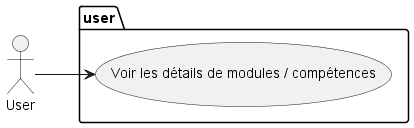

The diagram above was rendered by PlantUML. Its source (embedded in the PNG):
@startuml
left to right direction
package "user" {
  (Voir les détails de modules / compétences)
}

:User: --> (Voir les détails de modules / compétences)


newpage
left to right direction
package "admin" {
    (Gérer les modules et compétences dans chaque module)
}

:Admin: --> (Gérer les modules et compétences dans chaque module)

@enduml